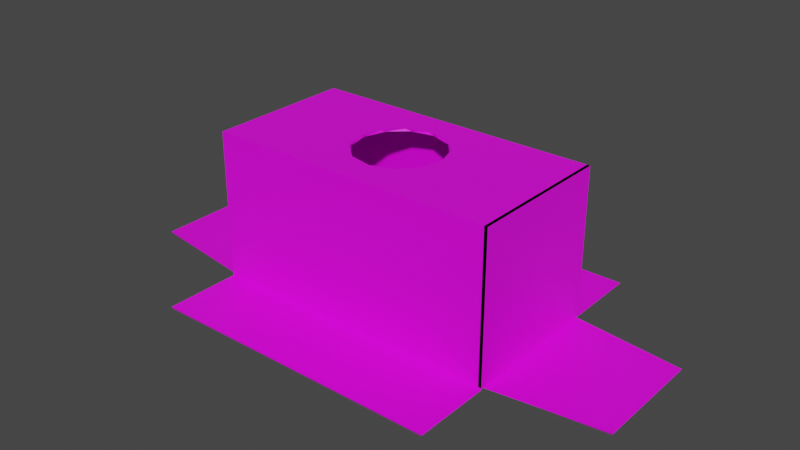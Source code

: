 # Source: BoxOpenHoleOnTop.blend  (saved by Blender 3.3.6; exported with 4.5.12 LTS)
import bpy
from mathutils import Matrix  # noqa: F401  (used for matrix-valued properties, if any)

bpy.ops.wm.read_factory_settings(use_empty=True)
scene = bpy.context.scene
scene.name = 'Scene'

# ---- collections
col_collection = bpy.data.collections.new('Collection'); scene.collection.children.link(col_collection)

# ---- images (referenced by path relative to the original .blend; pixels are not part of the script)
import os
ASSET_DIR = os.environ.get("B2B_ASSET_DIR", "")  # directory of the original .blend (textures are referenced by path, not embedded)
HERE = os.path.dirname(os.path.abspath(__file__))  # packed textures are extracted next to this script under _unpacked/

def load_image(name, relpath, width, height, colorspace="sRGB"):
    """Load a texture the original file referenced (path relative to the .blend, or extracted next to this script)."""
    p = next((c for c in (os.path.join(HERE, relpath), os.path.join(ASSET_DIR, relpath)) if relpath and os.path.exists(c)), "")
    if p:
        img = bpy.data.images.load(p, check_existing=True)
        img.name = name
    else:  # same state as the original file: an image datablock whose file is absent (Cycles renders it pink)
        img = bpy.data.images.new(name, width, height)
        img.source = "FILE"
        img.filepath = "//" + (relpath or name)
    img.colorspace_settings.name = colorspace
    return img
img_cardboard_png = load_image('Cardboard.png', 'Cardboard.png', 1024, 1024, 'sRGB')

# ---- materials (node trees are filled in below, after node groups)
mat_material_001 = bpy.data.materials.new('Material.001')
mat_material_001.use_transparent_shadow = False

# ---- material node trees
mat_material_001.use_nodes = True; mat_material_001.node_tree.nodes.clear()
_N = mat_material_001.node_tree.nodes; _L = mat_material_001.node_tree.links
n0 = _N.new('ShaderNodeBsdfPrincipled'); n0.name = 'Principled BSDF'; n0.location = (10, 300)
n0.distribution = 'GGX'
n0.subsurface_method = 'BURLEY'
n0.inputs[3].default_value = 1.45
n0.inputs[27].default_value = (0.0, 0.0, 0.0, 1.0)
n0.inputs[28].default_value = 1.0
n1 = _N.new('ShaderNodeOutputMaterial'); n1.name = 'Material Output'; n1.location = (300, 300)
n2 = _N.new('ShaderNodeTexImage'); n2.name = 'Image Texture'; n2.location = (-180, 280)
n2.image = img_cardboard_png
_L.new(n0.outputs[0], n1.inputs[0])
_L.new(n2.outputs[0], n0.inputs[0])
n1.is_active_output = True

# ---- world
world_world = bpy.data.worlds.new('World'); scene.world = world_world
world_world.use_nodes = True; world_world.node_tree.nodes.clear()
_N = world_world.node_tree.nodes; _L = world_world.node_tree.links
n0 = _N.new('ShaderNodeOutputWorld'); n0.name = 'World Output'; n0.location = (300, 300)
n1 = _N.new('ShaderNodeBackground'); n1.name = 'Background'; n1.location = (10, 300)
n1.inputs[0].default_value = (0.05088, 0.05088, 0.05088, 1.0)
_L.new(n1.outputs[0], n0.inputs[0])
n0.is_active_output = True
world_world.color = (0.05088, 0.05088, 0.05088)
world_world.use_sun_shadow = False
world_world.sun_shadow_jitter_overblur = 0.0

# ---- meshes
me_cube_001 = bpy.data.meshes.new('Cube.001')
me_cube_001.from_pydata([(1.002, 0.5008, 1.017), (1.002, 0.5008, 0.01576), (-1.002, 0.5008, 1.017), (-1.002, 0.5008, 0.01576), (1.002, -0.5008, 1.017), (1.002, -0.5008, 0.01576), (-1.002, -0.5008, 1.017), (-1.002, -0.5008, 0.01576), (1.002, 0.4814, 0.009043), (-1.002, 0.4814, 0.009043), (1.002, -0.4814, 0.009043), (-1.002, -0.4814, 0.009043), (1.776, 0.3838, 0.0008035), (-1.776, 0.3838, 0.01415), (1.776, -0.3838, 0.0008038), (-1.776, -0.3838, 0.01415), (1.002, 0.4938, 0.003997), (-1.002, 0.4938, 0.003997), (1.002, -0.4938, 0.003997), (-1.002, -0.4938, 0.003997), (1.002, 1.028, -0.002597), (-1.002, 1.028, -0.002597), (1.002, -1.028, -0.008073), (-1.002, -1.028, -0.008073), (-1.013, 0.5067, 1.03), (1.013, 0.5067, 1.03), (1.013, 0.5067, 0.01645), (-1.013, 0.5067, 0.01645), (-1.013, -0.5067, 1.03), (-1.013, -0.5067, 0.01645), (1.013, -0.5067, 1.03), (1.013, -0.5067, 0.01645), (-1.013, 0.4871, 0.00944), (-1.013, -0.4871, 0.00944), (1.013, -0.4871, 0.00944), (1.013, 0.4871, 0.00944), (-1.784, 0.3883, 0.02595), (-1.784, -0.3883, 0.02595), (1.784, -0.3883, 0.01246), (1.784, 0.3883, 0.01246), (1.013, 0.5067, 0.004551), (-1.013, 0.5067, 0.004551), (-1.013, -0.5067, 0.004551), (1.013, -0.5067, 0.004551), (1.013, 1.033, 0.01041), (-1.013, 1.033, 0.01041), (-1.013, -1.033, 0.004875), (1.013, -1.033, 0.004875), (-0.3339, 0.5008, 1.017), (0.3339, 0.5008, 1.017), (0.3339, 0.5008, 0.01576), (-0.3339, 0.5008, 0.01576), (0.3339, -0.5008, 1.017), (-0.3339, -0.5008, 1.017), (-0.3339, -0.5008, 0.01576), (0.3339, -0.5008, 0.01576), (0.3339, 0.4938, 0.003997), (-0.3339, 0.4938, 0.003997), (-0.3339, -0.4938, 0.003997), (0.3339, -0.4938, 0.003997), (0.3339, 1.028, -0.002597), (-0.3339, 1.028, -0.002597), (-0.3339, -1.028, -0.008073), (0.3339, -1.028, -0.008073), (-0.3378, 0.5067, 1.03), (0.3378, 0.5067, 1.03), (0.3378, 0.5067, 0.01645), (-0.3378, 0.5067, 0.01645), (0.3378, -0.5067, 1.03), (-0.3378, -0.5067, 1.03), (-0.3378, -0.5067, 0.01645), (0.3378, -0.5067, 0.01645), (0.3378, 0.5067, 0.004551), (-0.3378, 0.5067, 0.004551), (-0.3378, -0.5067, 0.004551), (0.3378, -0.5067, 0.004551), (0.3378, 1.033, 0.01041), (-0.3378, 1.033, 0.01041), (-0.3378, -1.033, 0.004875), (0.3378, -1.033, 0.004875), (-1.002, -0.1669, 1.017), (-1.002, 0.1669, 1.017), (-1.002, 0.1669, 0.01576), (-1.002, -0.1669, 0.01576), (1.002, 0.1669, 1.017), (1.002, -0.1669, 1.017), (1.002, -0.1669, 0.01576), (1.002, 0.1669, 0.01576), (-1.002, 0.1605, 0.009043), (-1.002, -0.1605, 0.009043), (1.002, -0.1605, 0.009043), (1.002, 0.1605, 0.009043), (-1.776, 0.1279, 0.01415), (-1.776, -0.1279, 0.01415), (1.776, -0.1279, 0.0008037), (1.776, 0.1279, 0.0008036), (-1.013, -0.1689, 1.03), (-1.013, 0.1689, 1.03), (-1.013, 0.1689, 0.01645), (-1.013, -0.1689, 0.01645), (1.013, 0.1689, 1.03), (1.013, -0.1689, 1.03), (1.013, -0.1689, 0.01645), (1.013, 0.1689, 0.01645), (-1.013, 0.1624, 0.00944), (-1.013, -0.1624, 0.00944), (1.013, -0.1624, 0.00944), (1.013, 0.1624, 0.00944), (-1.784, 0.1294, 0.02595), (-1.784, -0.1294, 0.02595), (1.784, -0.1294, 0.01246), (1.784, 0.1294, 0.01246), (-0.1363, -0.276, 1.03), (-0.2758, 0.1362, 1.03), (0.2758, -0.1365, 1.03), (0.1363, 0.2757, 1.03), (-0.1348, 0.2725, 1.017), (-0.2726, -0.1349, 1.017), (0.2726, 0.1346, 1.017), (0.1348, -0.2728, 1.017), (-0.1113, 0.5008, 1.017), (0.1113, 0.5008, 1.017), (0.1113, 0.5008, 0.01576), (-0.1113, 0.5008, 0.01576), (0.1113, -0.5008, 1.017), (-0.1113, -0.5008, 1.017), (-0.1113, -0.5008, 0.01576), (0.1113, -0.5008, 0.01576), (0.1113, 0.4938, 0.003997), (-0.1113, 0.4938, 0.003997), (-0.1113, -0.4938, 0.003997), (0.1113, -0.4938, 0.003997), (0.1113, 1.028, -0.002597), (-0.1113, 1.028, -0.002597), (-0.1113, -1.028, -0.008073), (0.1113, -1.028, -0.008073), (-0.1126, 0.5067, 1.03), (0.1126, 0.5067, 1.03), (0.1126, 0.5067, 0.01645), (-0.1126, 0.5067, 0.01645), (0.1126, -0.5067, 1.03), (-0.1126, -0.5067, 1.03), (-0.1126, -0.5067, 0.01645), (0.1126, -0.5067, 0.01645), (0.1126, 0.5067, 0.004551), (-0.1126, 0.5067, 0.004551), (-0.1126, -0.5067, 0.004551), (0.1126, -0.5067, 0.004551), (0.1126, 1.033, 0.01041), (-0.1126, 1.033, 0.01041), (-0.1126, -1.033, 0.004875), (0.1126, -1.033, 0.004875), (0.1687, 0.2529, 1.017), (0.01961, 0.3034, 1.017), (-0.01961, -0.3036, 1.017), (-0.1687, -0.2531, 1.017), (-0.1707, 0.2559, 1.03), (-0.01984, 0.3069, 1.03), (0.01984, -0.3072, 1.03), (0.1707, -0.2561, 1.03), (-1.002, -0.056, 1.017), (-1.002, 0.05529, 1.017), (-1.002, 0.05529, 0.01576), (-1.002, -0.056, 0.01576), (1.002, 0.05529, 1.017), (1.002, -0.056, 1.017), (1.002, -0.056, 0.01576), (1.002, 0.05529, 0.01576), (-1.002, 0.05315, 0.009043), (-1.002, -0.05383, 0.009043), (1.002, -0.05383, 0.009043), (1.002, 0.05315, 0.009043), (-1.776, 0.04237, 0.01415), (-1.776, -0.04292, 0.01415), (1.776, -0.04291, 0.0008037), (1.776, 0.04238, 0.0008037), (-1.013, -0.05666, 1.03), (-1.013, 0.05594, 1.03), (-1.013, 0.05594, 0.01645), (-1.013, -0.05666, 0.01645), (1.013, 0.05594, 1.03), (1.013, -0.05666, 1.03), (1.013, -0.05666, 0.01645), (1.013, 0.05594, 0.01645), (-1.013, 0.05378, 0.00944), (-1.013, -0.05446, 0.00944), (1.013, -0.05446, 0.00944), (1.013, 0.05378, 0.00944), (-1.784, 0.04287, 0.02595), (-1.784, -0.04342, 0.02595), (1.784, -0.04342, 0.01246), (1.784, 0.04287, 0.01246), (-0.256, -0.1708, 1.03), (-0.3071, -0.01996, 1.03), (0.3071, 0.01972, 1.03), (0.256, 0.1706, 1.03), (-0.253, 0.1686, 1.017), (-0.3035, 0.01949, 1.017), (0.3035, -0.01973, 1.017), (0.253, -0.1688, 1.017), (0.9906, 0.5067, 1.03), (0.9906, 0.5067, 0.01645), (0.9906, -0.5067, 0.01645), (0.9906, -0.5067, 1.03), (0.9906, -0.1689, 1.03), (0.9906, 0.1689, 0.01645), (0.9906, 0.1689, 1.03), (0.9906, -0.05666, 1.03), (0.9906, -0.1689, 0.01645), (0.9906, 0.05594, 0.01645), (0.9906, 0.05594, 1.03), (0.9906, -0.05666, 0.01645)], [], [(48, 2, 3, 51), (80, 6, 7, 83), (52, 4, 5, 55), (119, 85, 4, 52), (86, 90, 10, 5), (82, 88, 9, 3), (90, 94, 14, 10), (88, 92, 13, 9), (54, 58, 19, 7), (50, 56, 16, 1), (58, 62, 23, 19), (56, 60, 20, 16), (64, 67, 27, 24), (96, 99, 29, 28), (68, 71, 31, 30), (114, 68, 30, 101), (102, 31, 34, 106), (98, 27, 32, 104), (106, 34, 38, 110), (104, 32, 36, 108), (70, 29, 42, 74), (66, 26, 40, 72), (74, 42, 46, 78), (72, 40, 44, 76), (3, 9, 32, 27), (22, 18, 43, 47), (93, 15, 37, 109), (19, 23, 46, 42), (18, 5, 31, 43), (95, 12, 39, 111), (21, 17, 41, 45), (7, 19, 42, 29), (12, 8, 35, 39), (16, 20, 44, 40), (17, 3, 27, 41), (10, 14, 38, 34), (8, 1, 26, 35), (1, 16, 40, 26), (15, 11, 33, 37), (5, 10, 34, 31), (61, 21, 45, 77), (9, 13, 36, 32), (11, 7, 29, 33), (63, 22, 47, 79), (183, 103, 205, 209), (23, 62, 78, 46), (135, 63, 79, 151), (20, 60, 76, 44), (133, 61, 77, 149), (41, 73, 77, 45), (144, 72, 76, 148), (43, 75, 79, 47), (146, 74, 78, 150), (27, 67, 73, 41), (138, 66, 72, 144), (31, 71, 75, 43), (142, 70, 74, 146), (96, 28, 69, 112), (159, 140, 68, 114), (28, 29, 70, 69), (140, 143, 71, 68), (25, 26, 66, 65), (136, 139, 67, 64), (17, 21, 61, 57), (128, 132, 60, 56), (18, 22, 63, 59), (130, 134, 62, 58), (3, 17, 57, 51), (122, 128, 56, 50), (5, 18, 59, 55), (126, 130, 58, 54), (80, 117, 53, 6), (154, 119, 52, 124), (6, 53, 54, 7), (124, 52, 55, 127), (0, 49, 50, 1), (120, 48, 51, 123), (121, 49, 118, 152), (157, 156, 196, 116), (2, 48, 116, 81), (160, 197, 117, 80), (137, 157, 115, 65), (24, 97, 113, 64), (176, 96, 112, 192), (100, 180, 210, 206), (101, 30, 203, 204), (14, 94, 110, 38), (175, 95, 111, 191), (13, 92, 108, 36), (173, 93, 109, 189), (33, 105, 109, 37), (184, 104, 108, 188), (35, 107, 111, 39), (186, 106, 110, 190), (29, 99, 105, 33), (178, 98, 104, 184), (26, 103, 107, 35), (182, 102, 106, 186), (65, 115, 100, 25), (194, 114, 101, 181), (24, 27, 98, 97), (176, 179, 99, 96), (11, 15, 93, 89), (168, 172, 92, 88), (8, 12, 95, 91), (170, 174, 94, 90), (7, 11, 89, 83), (162, 168, 88, 82), (1, 8, 91, 87), (166, 170, 90, 86), (49, 0, 84, 118), (199, 165, 85, 119), (2, 81, 82, 3), (160, 80, 83, 163), (64, 113, 156, 136), (136, 156, 157, 137), (115, 157, 116, 153), (195, 115, 153, 152), (48, 120, 153, 116), (120, 121, 152, 153), (49, 121, 122, 50), (121, 120, 123, 122), (53, 125, 126, 54), (125, 124, 127, 126), (117, 155, 125, 53), (155, 154, 124, 125), (55, 59, 131, 127), (127, 131, 130, 126), (51, 57, 129, 123), (123, 129, 128, 122), (59, 63, 135, 131), (131, 135, 134, 130), (57, 61, 133, 129), (129, 133, 132, 128), (65, 66, 138, 137), (137, 138, 139, 136), (69, 70, 142, 141), (141, 142, 143, 140), (112, 69, 141, 158), (158, 141, 140, 159), (71, 143, 147, 75), (143, 142, 146, 147), (67, 139, 145, 73), (139, 138, 144, 145), (75, 147, 151, 79), (147, 146, 150, 151), (73, 145, 149, 77), (145, 144, 148, 149), (60, 132, 148, 76), (132, 133, 149, 148), (62, 134, 150, 78), (134, 135, 151, 150), (194, 195, 152, 118), (114, 194, 118, 198), (159, 114, 198, 199), (158, 159, 199, 119), (193, 192, 155, 117), (81, 161, 162, 82), (161, 160, 163, 162), (118, 84, 164, 198), (198, 164, 165, 199), (87, 91, 171, 167), (167, 171, 170, 166), (83, 89, 169, 163), (163, 169, 168, 162), (91, 95, 175, 171), (171, 175, 174, 170), (89, 93, 173, 169), (169, 173, 172, 168), (97, 98, 178, 177), (177, 178, 179, 176), (115, 195, 180, 100), (195, 194, 181, 180), (103, 183, 187, 107), (183, 182, 186, 187), (99, 179, 185, 105), (179, 178, 184, 185), (107, 187, 191, 111), (187, 186, 190, 191), (105, 185, 189, 109), (185, 184, 188, 189), (92, 172, 188, 108), (172, 173, 189, 188), (94, 174, 190, 110), (174, 175, 191, 190), (182, 183, 209, 211), (31, 102, 208, 202), (97, 177, 193, 113), (177, 176, 192, 193), (113, 193, 117, 197), (156, 113, 197, 196), (81, 116, 196, 161), (161, 196, 197, 160), (112, 158, 119, 154), (192, 112, 154, 155), (205, 206, 200, 201), (202, 203, 204, 208), (209, 210, 206, 205), (208, 204, 207, 211), (211, 207, 210, 209), (25, 100, 206, 200), (103, 26, 201, 205), (26, 25, 200, 201), (180, 181, 207, 210), (181, 101, 204, 207), (102, 182, 211, 208), (30, 31, 202, 203), (25, 103, 26), (183, 103, 180), (182, 183, 180), (180, 103, 100), (31, 101, 30), (181, 101, 102), (182, 181, 102), (102, 101, 31), (100, 103, 25), (180, 181, 182)])
_uv = me_cube_001.uv_layers.new(name='UVMap')
_uv.uv.foreach_set('vector', [0.553, 0.2197, 0.553, 0.003816, 0.4954, 0.003816, 0.4954, 0.2197, 0.3594, 0.7443, 0.3594, 0.6364, 0.3018, 0.6364, 0.3018, 0.7443, 0.6113, 0.2197, 0.6113, 0.003816, 0.5537, 0.003816, 0.5537, 0.2197, 0.3186, 0.3234, 0.3265, 0.09424, 0.3014, 0.1414, 0.3014, 0.3064, 0.616, 0.6831, 0.6164, 0.6852, 0.6164, 0.5814, 0.616, 0.5752, 0.3018, 0.8522, 0.3014, 0.8501, 0.3014, 0.9539, 0.3018, 0.9602, 0.7106, 0.6694, 0.7627, 0.776, 0.7627, 0.7053, 0.7106, 0.5807, 0.3768, 0.7495, 0.4289, 0.8561, 0.4289, 0.7853, 0.3768, 0.6607, 0.5537, 0.4355, 0.553, 0.4355, 0.553, 0.6514, 0.5537, 0.6514, 0.4954, 0.4355, 0.4947, 0.4355, 0.4947, 0.6514, 0.4954, 0.6514, 0.6519, 0.3311, 0.6117, 0.4065, 0.6117, 0.5715, 0.6519, 0.4961, 0.6925, 0.3311, 0.6523, 0.4065, 0.6523, 0.5715, 0.6925, 0.4961, 0.4358, 0.2184, 0.494, 0.2184, 0.494, 1.192e-07, 0.4358, 0.0, 0.2188, 0.7115, 0.2771, 0.7115, 0.2771, 0.6023, 0.2188, 0.6023, 0.4358, 0.4368, 0.3775, 0.4368, 0.3775, 0.6552, 0.4358, 0.6552, 0.249, 0.3452, 0.2188, 0.3081, 0.2188, 0.4622, 0.2463, 0.5089, 0.6523, 0.6844, 0.6523, 0.5752, 0.6519, 0.5815, 0.6519, 0.6865, 0.2771, 0.8207, 0.2771, 0.9299, 0.2775, 0.9236, 0.2775, 0.8186, 0.4785, 0.7502, 0.4785, 0.6552, 0.4294, 0.7672, 0.4294, 0.8429, 0.5275, 0.7502, 0.5275, 0.6552, 0.4785, 0.7672, 0.4785, 0.8429, 0.3775, 0.2184, 0.3775, 0.0, 0.3768, 0.0, 0.3768, 0.2184, 0.494, 0.4368, 0.494, 0.6552, 0.4947, 0.6552, 0.4947, 0.4368, 0.7355, 0.2269, 0.7355, 0.07283, 0.6925, 0.0, 0.6925, 0.1541, 0.7785, 0.2269, 0.7785, 0.07282, 0.7355, 0.0, 0.7355, 0.1541, 0.3768, 0.6554, 0.3768, 0.6607, 0.3776, 0.6607, 0.3776, 0.6552, 0.6117, 0.07646, 0.6519, 0.001092, 0.651, 0.0, 0.6113, 0.07435, 0.6113, 0.7421, 0.6113, 0.8248, 0.612, 0.8263, 0.612, 0.7426, 0.6519, 0.4961, 0.6117, 0.5715, 0.6113, 0.5752, 0.651, 0.5008, 0.553, 0.003816, 0.5537, 0.003816, 0.5538, 0.0, 0.5531, 0.0, 0.612, 0.7421, 0.612, 0.8248, 0.6126, 0.8263, 0.6126, 0.7426, 0.6523, 0.07648, 0.6925, 0.001092, 0.6916, 0.0, 0.6519, 0.07433, 0.5537, 0.6514, 0.553, 0.6514, 0.5531, 0.6552, 0.5538, 0.6552, 0.7627, 0.9176, 0.7106, 0.847, 0.7114, 0.8501, 0.7633, 0.9199, 0.6925, 0.4961, 0.6523, 0.5715, 0.6519, 0.5752, 0.6916, 0.5008, 0.4947, 0.003816, 0.4954, 0.003816, 0.4955, 0.0, 0.4948, 0.0, 0.7106, 0.5807, 0.7627, 0.7053, 0.7633, 0.7051, 0.7114, 0.5806, 0.7106, 0.847, 0.7106, 0.8524, 0.7114, 0.8555, 0.7114, 0.8501, 0.4954, 0.6514, 0.4947, 0.6514, 0.4948, 0.6552, 0.4955, 0.6552, 0.4289, 0.9977, 0.3768, 0.9271, 0.3776, 0.9301, 0.4294, 1.0, 0.7106, 0.5753, 0.7106, 0.5807, 0.7114, 0.5806, 0.7114, 0.5752, 0.7785, 0.4355, 0.7785, 0.6514, 0.7792, 0.6552, 0.7792, 0.4368, 0.3768, 0.6607, 0.4289, 0.7853, 0.4294, 0.7852, 0.3776, 0.6607, 0.3768, 0.9271, 0.3768, 0.9324, 0.3776, 0.9356, 0.3776, 0.9301, 0.7792, 0.4355, 0.7792, 0.6514, 0.7799, 0.6552, 0.7799, 0.4368, 0.6523, 0.7571, 0.6523, 0.7936, 0.6523, 0.7936, 0.6523, 0.7571, 0.7792, 0.003815, 0.7792, 0.2197, 0.7799, 0.2184, 0.7799, 0.0, 0.7792, 0.3636, 0.7792, 0.4355, 0.7799, 0.4368, 0.7799, 0.364, 0.7785, 0.003815, 0.7785, 0.2197, 0.7792, 0.2184, 0.7792, 0.0, 0.7785, 0.3636, 0.7785, 0.4355, 0.7792, 0.4368, 0.7792, 0.364, 0.7785, 0.535, 0.7785, 0.3809, 0.7355, 0.3081, 0.7355, 0.4622, 0.7785, 0.2782, 0.7785, 0.2269, 0.7355, 0.1541, 0.7355, 0.2054, 0.7355, 0.535, 0.7355, 0.3809, 0.6925, 0.3081, 0.6925, 0.4622, 0.7355, 0.2782, 0.7355, 0.2269, 0.6925, 0.1541, 0.6925, 0.2054, 0.494, 1.192e-07, 0.494, 0.2184, 0.4947, 0.2184, 0.4947, 1.192e-07, 0.494, 0.364, 0.494, 0.4368, 0.4947, 0.4368, 0.4947, 0.364, 0.3775, 0.6552, 0.3775, 0.4368, 0.3768, 0.4368, 0.3768, 0.6552, 0.3775, 0.2912, 0.3775, 0.2184, 0.3768, 0.2184, 0.3768, 0.2912, 0.2463, 0.04671, 0.2188, 0.0, 0.2188, 0.1541, 0.2376, 0.2319, 0.2392, 0.3047, 0.2188, 0.2568, 0.2188, 0.3081, 0.249, 0.3452, 0.4358, 1.192e-07, 0.3775, 0.0, 0.3775, 0.2184, 0.4358, 0.2184, 0.4358, 0.364, 0.3775, 0.364, 0.3775, 0.4368, 0.4358, 0.4368, 0.4358, 0.6552, 0.494, 0.6552, 0.494, 0.4368, 0.4358, 0.4368, 0.4358, 0.2912, 0.494, 0.2912, 0.494, 0.2184, 0.4358, 0.2184, 0.6925, 0.001092, 0.6523, 0.07648, 0.6523, 0.2415, 0.6925, 0.1661, 0.6925, 0.2761, 0.6523, 0.3515, 0.6523, 0.4065, 0.6925, 0.3311, 0.6519, 0.001092, 0.6117, 0.07646, 0.6117, 0.2415, 0.6519, 0.1661, 0.6519, 0.2761, 0.6117, 0.3515, 0.6117, 0.4065, 0.6519, 0.3311, 0.4954, 0.003816, 0.4947, 0.003816, 0.4947, 0.2197, 0.4954, 0.2197, 0.4954, 0.3636, 0.4947, 0.3636, 0.4947, 0.4355, 0.4954, 0.4355, 0.5537, 0.003816, 0.553, 0.003816, 0.553, 0.2197, 0.5537, 0.2197, 0.5537, 0.3636, 0.553, 0.3636, 0.553, 0.4355, 0.5537, 0.4355, 0.3265, 0.5892, 0.329, 0.4046, 0.3014, 0.4714, 0.3014, 0.6364, 0.3163, 0.3659, 0.3186, 0.3234, 0.3014, 0.3064, 0.3014, 0.3614, 0.6113, 0.6514, 0.6113, 0.4355, 0.5537, 0.4355, 0.5537, 0.6514, 0.6113, 0.2916, 0.6113, 0.2197, 0.5537, 0.2197, 0.5537, 0.2916, 0.553, 0.6514, 0.553, 0.4355, 0.4954, 0.4355, 0.4954, 0.6514, 0.553, 0.2916, 0.553, 0.2197, 0.4954, 0.2197, 0.4954, 0.2916, 0.3768, 0.22, 0.3768, 0.165, 0.3493, 0.2318, 0.3582, 0.2408, 0.6135, 0.6644, 0.6136, 0.7131, 0.6144, 0.7397, 0.6143, 0.7015, 0.3768, 0.495, 0.3768, 0.33, 0.3596, 0.313, 0.3517, 0.5421, 0.3349, 0.5736, 0.3406, 0.3904, 0.329, 0.4046, 0.3265, 0.5892, 0.3014, 0.3969, 0.2851, 0.3391, 0.2826, 0.3704, 0.3014, 0.4482, 0.3014, 0.1401, 0.2739, 0.09341, 0.2712, 0.2571, 0.3014, 0.2942, 0.2555, 0.06222, 0.2463, 0.04671, 0.2376, 0.2319, 0.2461, 0.2191, 0.2739, 0.5556, 0.2646, 0.54, 0.2646, 0.5347, 0.2739, 0.5504, 0.2463, 0.5089, 0.2188, 0.4622, 0.2188, 0.4569, 0.2463, 0.5037, 0.612, 0.5766, 0.612, 0.6594, 0.6126, 0.6589, 0.6126, 0.5752, 0.612, 0.7144, 0.612, 0.7421, 0.6126, 0.7426, 0.6126, 0.7146, 0.6113, 0.5766, 0.6113, 0.6594, 0.612, 0.6589, 0.612, 0.5752, 0.6113, 0.7146, 0.6113, 0.7421, 0.612, 0.7426, 0.612, 0.7148, 0.5275, 0.9402, 0.5275, 0.8452, 0.4785, 0.9187, 0.4785, 0.9944, 0.5275, 0.782, 0.5275, 0.7502, 0.4785, 0.8429, 0.4785, 0.8683, 0.4785, 0.9402, 0.4785, 0.8452, 0.4294, 0.9187, 0.4294, 0.9944, 0.4785, 0.7818, 0.4785, 0.7502, 0.4294, 0.8429, 0.4294, 0.8681, 0.2771, 0.6023, 0.2771, 0.7115, 0.2775, 0.7136, 0.2775, 0.6086, 0.2771, 0.7842, 0.2771, 0.8207, 0.2775, 0.8186, 0.2775, 0.7835, 0.6523, 0.9028, 0.6523, 0.7936, 0.6519, 0.7915, 0.6519, 0.8964, 0.6523, 0.7207, 0.6523, 0.6844, 0.6519, 0.6865, 0.6519, 0.7214, 0.3014, 0.4482, 0.2826, 0.3704, 0.2739, 0.5556, 0.3014, 0.6023, 0.2617, 0.3739, 0.249, 0.3452, 0.2463, 0.5089, 0.2555, 0.5244, 0.2188, 0.9299, 0.2771, 0.9299, 0.2771, 0.8207, 0.2188, 0.8207, 0.2188, 0.7478, 0.2771, 0.7478, 0.2771, 0.7115, 0.2188, 0.7115, 0.3768, 0.9271, 0.4289, 0.9977, 0.4289, 0.9269, 0.3768, 0.8383, 0.3768, 0.7792, 0.4289, 0.8798, 0.4289, 0.8561, 0.3768, 0.7495, 0.7106, 0.847, 0.7627, 0.9176, 0.7627, 0.8468, 0.7106, 0.7582, 0.7106, 0.6989, 0.7627, 0.7996, 0.7627, 0.776, 0.7106, 0.6694, 0.3018, 0.6364, 0.3014, 0.6426, 0.3014, 0.7464, 0.3018, 0.7443, 0.3018, 0.8161, 0.3014, 0.8154, 0.3014, 0.8501, 0.3018, 0.8522, 0.616, 0.899, 0.6164, 0.8927, 0.6164, 0.789, 0.616, 0.791, 0.616, 0.719, 0.6164, 0.7197, 0.6164, 0.6852, 0.616, 0.6831, 0.3768, 0.165, 0.3768, 0.0, 0.3517, 0.04712, 0.3493, 0.2318, 0.3264, 0.2795, 0.3349, 0.07858, 0.3265, 0.09424, 0.3186, 0.3234, 0.3594, 0.9602, 0.3594, 0.8522, 0.3018, 0.8522, 0.3018, 0.9602, 0.3594, 0.7802, 0.3594, 0.7443, 0.3018, 0.7443, 0.3018, 0.7802, 0.3014, 0.2942, 0.2712, 0.2571, 0.281, 0.2976, 0.3014, 0.3455, 0.3014, 0.3455, 0.281, 0.2976, 0.2851, 0.3391, 0.3014, 0.3969, 0.6137, 0.6139, 0.6135, 0.6644, 0.6143, 0.7015, 0.6143, 0.6516, 0.6139, 0.5752, 0.6137, 0.6139, 0.6143, 0.6516, 0.6144, 0.6034, 0.3768, 0.33, 0.3768, 0.275, 0.362, 0.2705, 0.3596, 0.313, 0.3768, 0.275, 0.3768, 0.22, 0.3582, 0.2408, 0.362, 0.2705, 0.553, 0.4355, 0.553, 0.3636, 0.4954, 0.3636, 0.4954, 0.4355, 0.553, 0.3636, 0.553, 0.2916, 0.4954, 0.2916, 0.4954, 0.3636, 0.6113, 0.4355, 0.6113, 0.3636, 0.5537, 0.3636, 0.5537, 0.4355, 0.6113, 0.3636, 0.6113, 0.2916, 0.5537, 0.2916, 0.5537, 0.3636, 0.329, 0.4046, 0.3201, 0.3956, 0.3014, 0.4164, 0.3014, 0.4714, 0.3201, 0.3956, 0.3163, 0.3659, 0.3014, 0.3614, 0.3014, 0.4164, 0.5537, 0.2197, 0.553, 0.2197, 0.553, 0.2916, 0.5537, 0.2916, 0.5537, 0.2916, 0.553, 0.2916, 0.553, 0.3636, 0.5537, 0.3636, 0.4954, 0.2197, 0.4947, 0.2197, 0.4947, 0.2916, 0.4954, 0.2916, 0.4954, 0.2916, 0.4947, 0.2916, 0.4947, 0.3636, 0.4954, 0.3636, 0.6519, 0.1661, 0.6117, 0.2415, 0.6117, 0.2965, 0.6519, 0.2211, 0.6519, 0.2211, 0.6117, 0.2965, 0.6117, 0.3515, 0.6519, 0.2761, 0.6925, 0.1661, 0.6523, 0.2415, 0.6523, 0.2965, 0.6925, 0.2211, 0.6925, 0.2211, 0.6523, 0.2965, 0.6523, 0.3515, 0.6925, 0.2761, 0.4358, 0.4368, 0.494, 0.4368, 0.494, 0.364, 0.4358, 0.364, 0.4358, 0.364, 0.494, 0.364, 0.494, 0.2912, 0.4358, 0.2912, 0.4358, 0.2184, 0.3775, 0.2184, 0.3775, 0.2912, 0.4358, 0.2912, 0.4358, 0.2912, 0.3775, 0.2912, 0.3775, 0.364, 0.4358, 0.364, 0.2376, 0.2319, 0.2188, 0.1541, 0.2188, 0.2054, 0.235, 0.2632, 0.235, 0.2632, 0.2188, 0.2054, 0.2188, 0.2568, 0.2392, 0.3047, 0.3775, 0.4368, 0.3775, 0.364, 0.3768, 0.364, 0.3768, 0.4368, 0.3775, 0.364, 0.3775, 0.2912, 0.3768, 0.2912, 0.3768, 0.364, 0.494, 0.2184, 0.494, 0.2912, 0.4947, 0.2912, 0.4947, 0.2184, 0.494, 0.2912, 0.494, 0.364, 0.4947, 0.364, 0.4947, 0.2912, 0.7355, 0.3809, 0.7355, 0.3296, 0.6925, 0.2568, 0.6925, 0.3081, 0.7355, 0.3296, 0.7355, 0.2782, 0.6925, 0.2054, 0.6925, 0.2568, 0.7785, 0.3809, 0.7785, 0.3296, 0.7355, 0.2568, 0.7355, 0.3081, 0.7785, 0.3296, 0.7785, 0.2782, 0.7355, 0.2054, 0.7355, 0.2568, 0.7785, 0.2197, 0.7785, 0.2916, 0.7792, 0.2912, 0.7792, 0.2184, 0.7785, 0.2916, 0.7785, 0.3636, 0.7792, 0.364, 0.7792, 0.2912, 0.7792, 0.2197, 0.7792, 0.2916, 0.7799, 0.2912, 0.7799, 0.2184, 0.7792, 0.2916, 0.7792, 0.3636, 0.7799, 0.364, 0.7799, 0.2912, 0.6144, 0.6644, 0.6145, 0.7131, 0.6152, 0.7397, 0.6152, 0.7015, 0.6145, 0.6139, 0.6144, 0.6644, 0.6152, 0.7015, 0.6152, 0.6516, 0.6146, 0.5752, 0.6145, 0.6139, 0.6152, 0.6516, 0.6152, 0.6034, 0.6126, 0.6644, 0.6127, 0.7131, 0.6135, 0.7397, 0.6134, 0.7015, 0.6152, 0.6644, 0.6153, 0.7131, 0.616, 0.7397, 0.616, 0.7015, 0.3594, 0.8522, 0.3594, 0.8161, 0.3018, 0.8161, 0.3018, 0.8522, 0.3594, 0.8161, 0.3594, 0.7802, 0.3018, 0.7802, 0.3018, 0.8161, 0.3493, 0.2318, 0.3517, 0.04712, 0.3433, 0.06288, 0.3376, 0.246, 0.3376, 0.246, 0.3433, 0.06288, 0.3349, 0.07858, 0.3264, 0.2795, 0.616, 0.791, 0.6164, 0.789, 0.6164, 0.7543, 0.616, 0.755, 0.616, 0.755, 0.6164, 0.7543, 0.6164, 0.7197, 0.616, 0.719, 0.3018, 0.7443, 0.3014, 0.7464, 0.3014, 0.7809, 0.3018, 0.7802, 0.3018, 0.7802, 0.3014, 0.7809, 0.3014, 0.8154, 0.3018, 0.8161, 0.7106, 0.7582, 0.7627, 0.8468, 0.7627, 0.8232, 0.7106, 0.7285, 0.7106, 0.7285, 0.7627, 0.8232, 0.7627, 0.7996, 0.7106, 0.6989, 0.3768, 0.8383, 0.4289, 0.9269, 0.4289, 0.9034, 0.3768, 0.8088, 0.3768, 0.8088, 0.4289, 0.9034, 0.4289, 0.8798, 0.3768, 0.7792, 0.2188, 0.8207, 0.2771, 0.8207, 0.2771, 0.7842, 0.2188, 0.7842, 0.2188, 0.7842, 0.2771, 0.7842, 0.2771, 0.7478, 0.2188, 0.7478, 0.2826, 0.3704, 0.274, 0.3831, 0.2646, 0.54, 0.2739, 0.5556, 0.274, 0.3831, 0.2617, 0.3739, 0.2555, 0.5244, 0.2646, 0.54, 0.6523, 0.7936, 0.6523, 0.7571, 0.6519, 0.7564, 0.6519, 0.7915, 0.6523, 0.7571, 0.6523, 0.7207, 0.6519, 0.7214, 0.6519, 0.7564, 0.2771, 0.7115, 0.2771, 0.7478, 0.2775, 0.7485, 0.2775, 0.7136, 0.2771, 0.7478, 0.2771, 0.7842, 0.2775, 0.7835, 0.2775, 0.7485, 0.4785, 0.8452, 0.4785, 0.8135, 0.4294, 0.8934, 0.4294, 0.9187, 0.4785, 0.8135, 0.4785, 0.7818, 0.4294, 0.8681, 0.4294, 0.8934, 0.5275, 0.8452, 0.5275, 0.8137, 0.4785, 0.8935, 0.4785, 0.9187, 0.5275, 0.8137, 0.5275, 0.782, 0.4785, 0.8683, 0.4785, 0.8935, 0.6113, 0.6594, 0.6113, 0.687, 0.612, 0.6869, 0.612, 0.6589, 0.6113, 0.687, 0.6113, 0.7146, 0.612, 0.7148, 0.612, 0.6869, 0.612, 0.6594, 0.612, 0.6868, 0.6126, 0.6867, 0.6126, 0.6589, 0.612, 0.6868, 0.612, 0.7144, 0.6126, 0.7146, 0.6126, 0.6867, 0.6523, 0.7207, 0.6523, 0.7571, 0.6523, 0.7571, 0.6523, 0.7207, 0.6523, 0.5752, 0.6523, 0.6844, 0.6523, 0.6844, 0.6523, 0.5752, 0.2739, 0.09341, 0.2646, 0.07779, 0.2585, 0.2284, 0.2712, 0.2571, 0.2646, 0.07779, 0.2555, 0.06222, 0.2461, 0.2191, 0.2585, 0.2284, 0.6153, 0.6139, 0.6152, 0.6644, 0.616, 0.7015, 0.616, 0.6516, 0.6154, 0.5752, 0.6153, 0.6139, 0.616, 0.6516, 0.616, 0.6034, 0.3517, 0.5421, 0.3596, 0.313, 0.3518, 0.3569, 0.3433, 0.5579, 0.3433, 0.5579, 0.3518, 0.3569, 0.3406, 0.3904, 0.3349, 0.5736, 0.6128, 0.6139, 0.6126, 0.6644, 0.6134, 0.7015, 0.6134, 0.6516, 0.613, 0.5752, 0.6128, 0.6139, 0.6134, 0.6516, 0.6135, 0.6034, 0.6523, 0.7936, 0.7106, 0.7936, 0.7106, 0.9028, 0.6523, 0.9028, 0.6523, 0.5752, 0.7106, 0.5752, 0.7106, 0.6844, 0.6523, 0.6844, 0.6523, 0.7571, 0.7106, 0.7571, 0.7106, 0.7936, 0.6523, 0.7936, 0.6523, 0.6844, 0.7106, 0.6844, 0.7106, 0.7207, 0.6523, 0.7207, 0.6523, 0.7207, 0.7106, 0.7207, 0.7106, 0.7571, 0.6523, 0.7571, 0.3014, 0.6023, 0.2739, 0.5556, 0.2739, 0.5504, 0.3014, 0.5971, 0.6523, 0.7936, 0.6523, 0.9028, 0.6523, 0.9028, 0.6523, 0.7936, 0.494, 0.6552, 0.4358, 0.6552, 0.4358, 0.6478, 0.494, 0.6478, 0.2646, 0.54, 0.2555, 0.5244, 0.2555, 0.5192, 0.2646, 0.5347, 0.2555, 0.5244, 0.2463, 0.5089, 0.2463, 0.5037, 0.2555, 0.5192, 0.6523, 0.6844, 0.6523, 0.7207, 0.6523, 0.7207, 0.6523, 0.6844, 0.4358, 0.6552, 0.3775, 0.6552, 0.3775, 0.6478, 0.4358, 0.6478, 0.0, 0.0, 0.0, 0.0, 0.0, 0.0, 0.0, 0.0, 0.0, 0.0, 0.0, 0.0, 0.0, 0.0, 0.0, 0.0, 0.0, 0.0, 0.0, 0.0, 0.0, 0.0, 0.0, 0.0, 0.0, 0.0, 0.0, 0.0, 0.0, 0.0, 0.0, 0.0, 0.0, 0.0, 0.0, 0.0, 0.0, 0.0, 0.0, 0.0, 0.0, 0.0, 0.0, 0.0, 0.0, 0.0, 0.0, 0.0, 0.0, 0.0, 0.0, 0.0, 0.0, 0.0, 0.0, 0.0, 0.0, 0.0, 0.0, 0.0])
me_cube_001.materials.append(mat_material_001)
me_cube_001.use_remesh_fix_poles = True
me_cube_001.use_remesh_preserve_attributes = False
me_cube_001.use_mirror_vertex_groups = False
me_cube_001.update()

# ---- objects
ob_boxopen1 = bpy.data.objects.new('BoxOpen1', me_cube_001)

# ---- transforms, parenting, visibility, modifiers, constraints
ob_boxopen1.location = (0.0, 0.0, 0.0)
ob_boxopen1.lineart.crease_threshold = 0.0
_vg = ob_boxopen1.vertex_groups.new(name='All')
_vg = ob_boxopen1.vertex_groups.new(name='To0p')
_vg = ob_boxopen1.vertex_groups.new(name='Back')
_vg = ob_boxopen1.vertex_groups.new(name='Left')
_vg = ob_boxopen1.vertex_groups.new(name='Right')
_vg = ob_boxopen1.vertex_groups.new(name='Front')

# ---- collection membership
col_collection.objects.link(ob_boxopen1)

# ---- scene / render settings (as saved in the file)
scene.frame_start = 1; scene.frame_end = 60; scene.frame_set(1)
scene.render.engine = 'BLENDER_EEVEE_NEXT'
scene.cycles.use_denoising = False
scene.cycles.samples = 128
scene.cycles.sampling_pattern = 'TABULATED_SOBOL'
scene.cycles.use_adaptive_sampling = False
scene.cycles.use_light_tree = False
scene.view_settings.view_transform = 'Filmic'
bpy.context.view_layer.update()

# ---- added for rendering (the .blend has no active camera and no usable light): camera, sun
cam_auto = bpy.data.cameras.new('AutoCamera')
cam_auto.lens = 50.0
cam_auto.sensor_width = 36.0
cam_auto.clip_end = 1000.0
ob_auto_camera = bpy.data.objects.new('AutoCamera', cam_auto)
scene.collection.objects.link(ob_auto_camera)
ob_auto_camera.location = (3.93455, -4.72145, 3.65849)
ob_auto_camera.rotation_euler = (1.09748, -7.21219e-08, 0.694738)
scene.camera = ob_auto_camera
light_auto_sun = bpy.data.lights.new('AutoSun', 'SUN')
light_auto_sun.energy = 3.0
light_auto_sun.angle = 0.0523599
ob_auto_sun = bpy.data.objects.new('AutoSun', light_auto_sun)
scene.collection.objects.link(ob_auto_sun)
ob_auto_sun.rotation_euler = (0.872665, 0.174533, 0.523599)
bpy.context.view_layer.update()
